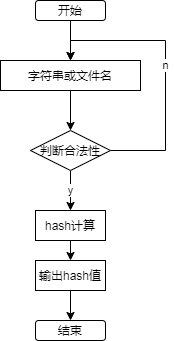

The diagram above was exported from draw.io. Its source (the exported page's mxGraphModel, read from the mxfile embedded in the PNG):
<mxGraphModel dx="924" dy="735" grid="1" gridSize="10" guides="1" tooltips="1" connect="1" arrows="1" fold="1" page="1" pageScale="1" pageWidth="827" pageHeight="583" math="0" shadow="0">
  <root>
    <mxCell id="0" />
    <mxCell id="1" parent="0" />
    <mxCell id="2" style="edgeStyle=orthogonalEdgeStyle;rounded=0;orthogonalLoop=1;jettySize=auto;html=1;exitX=0.5;exitY=1;exitDx=0;exitDy=0;entryX=0.5;entryY=0;entryDx=0;entryDy=0;" edge="1" parent="1" source="3" target="6">
      <mxGeometry relative="1" as="geometry" />
    </mxCell>
    <mxCell id="3" value="开始" style="rounded=1;whiteSpace=wrap;html=1;" vertex="1" parent="1">
      <mxGeometry x="260" y="70" width="70" height="20" as="geometry" />
    </mxCell>
    <mxCell id="4" value="结束" style="rounded=1;whiteSpace=wrap;html=1;" vertex="1" parent="1">
      <mxGeometry x="260" y="390" width="70" height="20" as="geometry" />
    </mxCell>
    <mxCell id="5" style="edgeStyle=orthogonalEdgeStyle;rounded=0;orthogonalLoop=1;jettySize=auto;html=1;exitX=0.5;exitY=1;exitDx=0;exitDy=0;entryX=0.5;entryY=0;entryDx=0;entryDy=0;" edge="1" parent="1" source="6" target="9">
      <mxGeometry relative="1" as="geometry" />
    </mxCell>
    <mxCell id="6" value="字符串或文件名" style="rounded=0;whiteSpace=wrap;html=1;" vertex="1" parent="1">
      <mxGeometry x="225" y="130" width="140" height="30" as="geometry" />
    </mxCell>
    <mxCell id="7" value="y" style="edgeStyle=orthogonalEdgeStyle;rounded=0;orthogonalLoop=1;jettySize=auto;html=1;" edge="1" parent="1" source="9" target="11">
      <mxGeometry relative="1" as="geometry" />
    </mxCell>
    <mxCell id="8" value="n" style="edgeStyle=orthogonalEdgeStyle;rounded=0;orthogonalLoop=1;jettySize=auto;html=1;exitX=1;exitY=0.5;exitDx=0;exitDy=0;entryX=0.5;entryY=0;entryDx=0;entryDy=0;" edge="1" parent="1" source="9" target="6">
      <mxGeometry relative="1" as="geometry">
        <Array as="points">
          <mxPoint x="390" y="220" />
          <mxPoint x="390" y="110" />
          <mxPoint x="295" y="110" />
        </Array>
      </mxGeometry>
    </mxCell>
    <mxCell id="9" value="判断合法性" style="rhombus;whiteSpace=wrap;html=1;" vertex="1" parent="1">
      <mxGeometry x="255" y="200" width="80" height="40" as="geometry" />
    </mxCell>
    <mxCell id="10" style="edgeStyle=orthogonalEdgeStyle;rounded=0;orthogonalLoop=1;jettySize=auto;html=1;exitX=0.5;exitY=1;exitDx=0;exitDy=0;entryX=0.5;entryY=0;entryDx=0;entryDy=0;" edge="1" parent="1" source="11" target="13">
      <mxGeometry relative="1" as="geometry" />
    </mxCell>
    <mxCell id="11" value="hash计算" style="rounded=0;whiteSpace=wrap;html=1;" vertex="1" parent="1">
      <mxGeometry x="260" y="280" width="70" height="30" as="geometry" />
    </mxCell>
    <mxCell id="12" style="edgeStyle=orthogonalEdgeStyle;rounded=0;orthogonalLoop=1;jettySize=auto;html=1;exitX=0.5;exitY=1;exitDx=0;exitDy=0;entryX=0.5;entryY=0;entryDx=0;entryDy=0;" edge="1" parent="1" source="13" target="4">
      <mxGeometry relative="1" as="geometry" />
    </mxCell>
    <mxCell id="13" value="输出hash值" style="rounded=0;whiteSpace=wrap;html=1;" vertex="1" parent="1">
      <mxGeometry x="260" y="330" width="70" height="30" as="geometry" />
    </mxCell>
  </root>
</mxGraphModel>